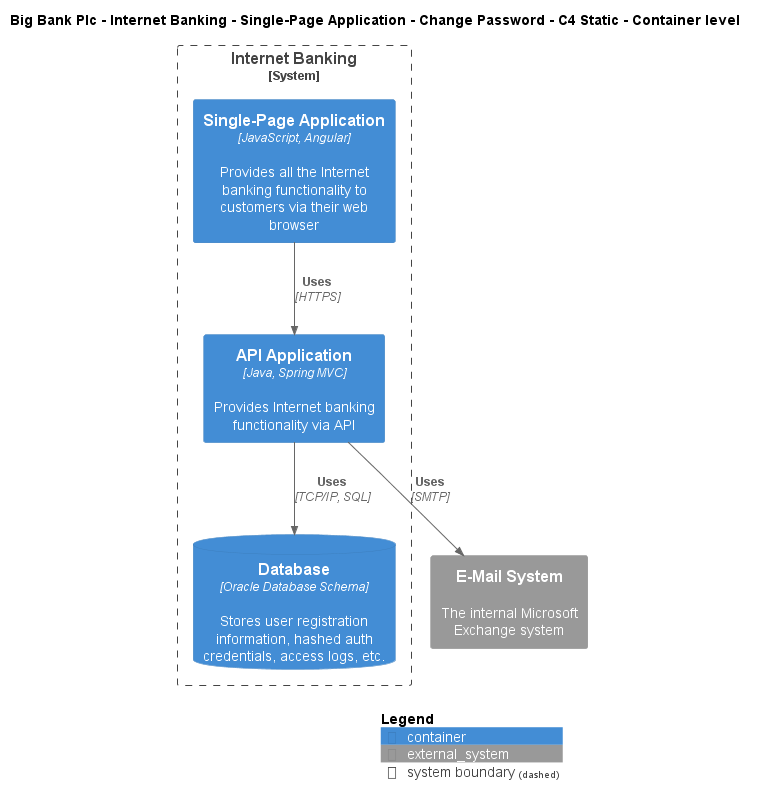

The diagram above was rendered by PlantUML. Its source (embedded in the PNG):
@startuml
!include ..\..\..\..\..\..\..\.c4s\C4_Container.puml

AddElementTag("c4interflow:lifecycle:new", $bgColor=green, $fontColor=#ffffff, $borderColor=green, $shadowing="False")
AddElementTag("c4interflow:lifecycle:changed", $bgColor=orange, $fontColor=#ffffff, $borderColor=orange, $shadowing="False")
AddElementTag("c4interflow:lifecycle:removed", $bgColor=red, $fontColor=#ffffff, $borderColor=red, $shadowing="False")

AddRelTag("c4interflow:lifecycle:new", $textColor=green, $lineColor=green)
AddRelTag("c4interflow:lifecycle:changed", $textColor=orange, $lineColor=orange)
AddRelTag("c4interflow:lifecycle:removed", $textColor=red, $lineColor=red)

SHOW_PERSON_PORTRAIT()
LAYOUT_TOP_DOWN()

skinparam linetype polyline

title Big Bank Plc - Internet Banking - Single-Page Application - Change Password - C4 Static - Container level


System_Boundary(BigBankPlc.SoftwareSystems.InternetBanking, "Internet Banking") {
    Container(BigBankPlc.SoftwareSystems.InternetBanking.Containers.SinglePageApp, "Single-Page Application", "JavaScript, Angular", "Provides all the Internet banking functionality to customers via their web browser")
    Container(BigBankPlc.SoftwareSystems.InternetBanking.Containers.APIApplication, "API Application", "Java, Spring MVC", "Provides Internet banking functionality via API")
    ContainerDb(BigBankPlc.SoftwareSystems.InternetBanking.Containers.Database, "Database", "Oracle Database Schema", "Stores user registration information, hashed auth credentials, access logs, etc.")
}
System_Ext(BigBankPlc.SoftwareSystems.EMailSystem, "E-Mail System", "The internal Microsoft Exchange system")

Rel(BigBankPlc.SoftwareSystems.InternetBanking.Containers.SinglePageApp, BigBankPlc.SoftwareSystems.InternetBanking.Containers.APIApplication, "Uses", "HTTPS", $tags="protocol:https")
Rel(BigBankPlc.SoftwareSystems.InternetBanking.Containers.APIApplication, BigBankPlc.SoftwareSystems.InternetBanking.Containers.Database, "Uses", "TCP/IP, SQL", $tags="protocol:tcp/ip, sql")
Rel(BigBankPlc.SoftwareSystems.InternetBanking.Containers.APIApplication, BigBankPlc.SoftwareSystems.EMailSystem, "Uses", "SMTP", $tags="protocol:smtp")


SHOW_LEGEND()
@enduml